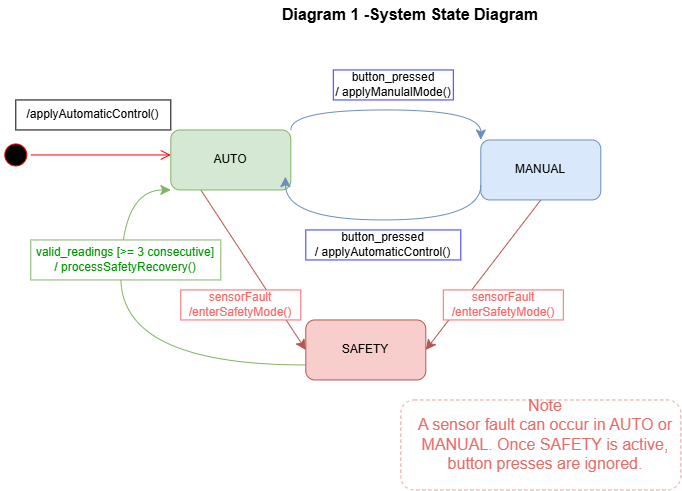

The diagram above was exported from draw.io. Its source (the exported page's mxGraphModel, read from the mxfile embedded in the PNG):
<mxGraphModel dx="531" dy="788" grid="1" gridSize="10" guides="1" tooltips="1" connect="1" arrows="1" fold="1" page="1" pageScale="1" pageWidth="827" pageHeight="1169" math="0" shadow="0">
  <root>
    <mxCell id="0" />
    <mxCell id="1" parent="0" />
    <mxCell id="e7-9umZRVy8AIIynUPFa-16" edge="1" parent="1" source="e7-9umZRVy8AIIynUPFa-1" style="edgeStyle=none;curved=1;rounded=0;orthogonalLoop=1;jettySize=auto;html=1;exitX=0.5;exitY=1;exitDx=0;exitDy=0;entryX=1;entryY=0.5;entryDx=0;entryDy=0;fontSize=12;startSize=8;endSize=8;fillColor=#f8cecc;strokeColor=#b85450;" target="e7-9umZRVy8AIIynUPFa-3">
      <mxGeometry relative="1" as="geometry" />
    </mxCell>
    <mxCell id="e7-9umZRVy8AIIynUPFa-1" parent="1" style="rounded=1;whiteSpace=wrap;html=1;fillColor=#dae8fc;strokeColor=#6c8ebf;" value="MANUAL" vertex="1">
      <mxGeometry height="60" width="120" x="580" y="170" as="geometry" />
    </mxCell>
    <mxCell id="e7-9umZRVy8AIIynUPFa-10" edge="1" parent="1" source="e7-9umZRVy8AIIynUPFa-2" style="edgeStyle=orthogonalEdgeStyle;curved=1;rounded=0;orthogonalLoop=1;jettySize=auto;html=1;exitX=1;exitY=0;exitDx=0;exitDy=0;entryX=0;entryY=0;entryDx=0;entryDy=0;fontSize=12;startSize=8;endSize=8;fillColor=#dae8fc;strokeColor=#6c8ebf;" target="e7-9umZRVy8AIIynUPFa-1">
      <mxGeometry relative="1" as="geometry" />
    </mxCell>
    <mxCell id="e7-9umZRVy8AIIynUPFa-17" edge="1" parent="1" source="e7-9umZRVy8AIIynUPFa-2" style="edgeStyle=none;curved=1;rounded=0;orthogonalLoop=1;jettySize=auto;html=1;exitX=0.25;exitY=1;exitDx=0;exitDy=0;entryX=0;entryY=0.5;entryDx=0;entryDy=0;fontSize=12;startSize=8;endSize=8;fillColor=#f8cecc;strokeColor=#b85450;" target="e7-9umZRVy8AIIynUPFa-3">
      <mxGeometry relative="1" as="geometry" />
    </mxCell>
    <mxCell id="e7-9umZRVy8AIIynUPFa-2" parent="1" style="rounded=1;whiteSpace=wrap;html=1;fillColor=#d5e8d4;strokeColor=#82b366;" value="AUTO" vertex="1">
      <mxGeometry height="60" width="120" x="270" y="160" as="geometry" />
    </mxCell>
    <mxCell id="e7-9umZRVy8AIIynUPFa-23" edge="1" parent="1" source="e7-9umZRVy8AIIynUPFa-3" style="edgeStyle=orthogonalEdgeStyle;curved=1;rounded=0;orthogonalLoop=1;jettySize=auto;html=1;exitX=0;exitY=0.75;exitDx=0;exitDy=0;fontSize=12;startSize=8;endSize=8;entryX=0;entryY=1;entryDx=0;entryDy=0;fillColor=#d5e8d4;strokeColor=#82b366;" target="e7-9umZRVy8AIIynUPFa-2">
      <mxGeometry relative="1" as="geometry">
        <Array as="points">
          <mxPoint x="220" y="395" />
          <mxPoint x="220" y="220.05" />
        </Array>
        <mxPoint x="190" y="350" as="targetPoint" />
      </mxGeometry>
    </mxCell>
    <mxCell id="e7-9umZRVy8AIIynUPFa-3" parent="1" style="rounded=1;whiteSpace=wrap;html=1;fillColor=#f8cecc;strokeColor=#b85450;" value="SAFETY" vertex="1">
      <mxGeometry height="60" width="120" x="405" y="350" as="geometry" />
    </mxCell>
    <mxCell id="e7-9umZRVy8AIIynUPFa-5" parent="1" style="ellipse;html=1;shape=startState;fillColor=#000000;strokeColor=#ff0000;" value="" vertex="1">
      <mxGeometry height="30" width="30" x="100" y="170" as="geometry" />
    </mxCell>
    <mxCell id="e7-9umZRVy8AIIynUPFa-6" edge="1" parent="1" source="e7-9umZRVy8AIIynUPFa-5" style="edgeStyle=orthogonalEdgeStyle;html=1;verticalAlign=bottom;endArrow=open;endSize=8;strokeColor=#ff0000;rounded=0;fontSize=12;curved=1;" value="">
      <mxGeometry relative="1" as="geometry">
        <mxPoint x="270" y="185" as="targetPoint" />
      </mxGeometry>
    </mxCell>
    <mxCell id="e7-9umZRVy8AIIynUPFa-11" edge="1" parent="1" source="e7-9umZRVy8AIIynUPFa-1" style="edgeStyle=orthogonalEdgeStyle;curved=1;rounded=0;orthogonalLoop=1;jettySize=auto;html=1;exitX=0;exitY=0.75;exitDx=0;exitDy=0;entryX=0.955;entryY=0.778;entryDx=0;entryDy=0;entryPerimeter=0;fontSize=12;startSize=8;endSize=8;fillColor=#dae8fc;strokeColor=#6c8ebf;" target="e7-9umZRVy8AIIynUPFa-2">
      <mxGeometry relative="1" as="geometry">
        <Array as="points">
          <mxPoint x="580" y="250.05" />
          <mxPoint x="384.63" y="250.05" />
        </Array>
      </mxGeometry>
    </mxCell>
    <mxCell id="e7-9umZRVy8AIIynUPFa-14" parent="1" style="rounded=0;whiteSpace=wrap;html=1;strokeWidth=1;" value="/applyAutomaticControl()" vertex="1">
      <mxGeometry height="30" width="155" x="115" y="130" as="geometry" />
    </mxCell>
    <mxCell id="e7-9umZRVy8AIIynUPFa-15" parent="1" style="rounded=0;whiteSpace=wrap;html=1;strokeWidth=1;strokeColor=#3333FF;" value="button_pressed&lt;div&gt;/ applyAutomaticControl()&lt;/div&gt;" vertex="1">
      <mxGeometry height="30" width="155" x="405" y="260" as="geometry" />
    </mxCell>
    <mxCell id="e7-9umZRVy8AIIynUPFa-18" parent="1" style="rounded=0;whiteSpace=wrap;html=1;strokeWidth=1;strokeColor=#FF6666;" value="&lt;span style=&quot;color: rgb(255, 102, 102);&quot;&gt;sensorFault&lt;/span&gt;&lt;div&gt;&lt;span style=&quot;color: rgb(255, 102, 102);&quot;&gt;/enterSafetyMode()&lt;/span&gt;&lt;/div&gt;" vertex="1">
      <mxGeometry height="30" width="120" x="542.5" y="320" as="geometry" />
    </mxCell>
    <mxCell id="e7-9umZRVy8AIIynUPFa-19" parent="1" style="rounded=0;whiteSpace=wrap;html=1;strokeWidth=1;strokeColor=#FF6666;" value="&lt;span style=&quot;color: rgb(255, 102, 102);&quot;&gt;sensorFault&lt;/span&gt;&lt;div&gt;&lt;span style=&quot;color: rgb(255, 102, 102);&quot;&gt;/enterSafetyMode()&lt;/span&gt;&lt;/div&gt;" vertex="1">
      <mxGeometry height="30" width="120" x="280" y="320" as="geometry" />
    </mxCell>
    <mxCell id="e7-9umZRVy8AIIynUPFa-24" parent="1" style="rounded=0;whiteSpace=wrap;html=1;strokeWidth=1;fillColor=#FFFFFF;strokeColor=#82b366;" value="&lt;span style=&quot;color: rgb(0, 153, 0);&quot;&gt;valid_readings [&amp;gt;= 3 consecutive]&lt;/span&gt;&lt;div&gt;&lt;span style=&quot;color: rgb(0, 153, 0);&quot;&gt;/ processSafetyRecovery()&lt;/span&gt;&lt;/div&gt;" vertex="1">
      <mxGeometry height="40" width="190" x="130" y="270" as="geometry" />
    </mxCell>
    <mxCell id="e7-9umZRVy8AIIynUPFa-25" parent="1" style="rounded=0;whiteSpace=wrap;html=1;strokeWidth=1;strokeColor=#3333FF;" value="button_pressed&lt;div&gt;/ applyManulalMode()&lt;/div&gt;" vertex="1">
      <mxGeometry height="30" width="120" x="432.5" y="100" as="geometry" />
    </mxCell>
    <mxCell id="e7-9umZRVy8AIIynUPFa-34" parent="1" style="rounded=1;whiteSpace=wrap;html=1;dashed=1;strokeColor=#F19C99;" value="" vertex="1">
      <mxGeometry height="90" width="280" x="500" y="430" as="geometry" />
    </mxCell>
    <mxCell id="e7-9umZRVy8AIIynUPFa-31" parent="1" style="text;html=1;whiteSpace=wrap;align=center;verticalAlign=middle;rounded=0;fontSize=16;" value="&lt;span style=&quot;color: rgb(234, 107, 102);&quot;&gt;Note&lt;/span&gt;&lt;div&gt;&lt;span style=&quot;color: rgb(234, 107, 102);&quot;&gt;A sensor fault can occur in AUTO or MANUAL. Once SAFETY is active, button presses are ignored.&lt;/span&gt;&lt;/div&gt;" vertex="1">
      <mxGeometry height="30" width="270" x="510" y="450" as="geometry" />
    </mxCell>
    <mxCell id="fVPp3D-zrFtr6St2Sh4H-1" parent="1" style="text;html=1;whiteSpace=wrap;strokeColor=none;fillColor=none;align=center;verticalAlign=middle;rounded=0;fontSize=16;fontFamily=Verdana;" value="&lt;b&gt;&lt;font face=&quot;Helvetica&quot;&gt;Diagram 1 -System State Diagram&lt;/font&gt;&lt;/b&gt;" vertex="1">
      <mxGeometry height="30" width="460" x="280" y="30" as="geometry" />
    </mxCell>
  </root>
</mxGraphModel>